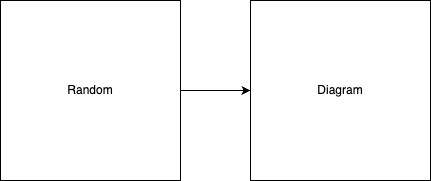

The diagram above was exported from draw.io. Its source (the exported page's mxGraphModel, read from the mxfile embedded in the PNG):
<mxGraphModel dx="1434" dy="695" grid="1" gridSize="10" guides="1" tooltips="1" connect="1" arrows="1" fold="1" page="1" pageScale="1" pageWidth="850" pageHeight="1100" math="0" shadow="0">
  <root>
    <mxCell id="0" />
    <mxCell id="1" parent="0" />
    <mxCell id="WnkOj0GJBL9hNMNoP2aZ-2" style="edgeStyle=orthogonalEdgeStyle;rounded=0;orthogonalLoop=1;jettySize=auto;html=1;" edge="1" parent="1" source="STr8d45OHL_FDu--tTy5-1" target="WnkOj0GJBL9hNMNoP2aZ-1">
      <mxGeometry relative="1" as="geometry" />
    </mxCell>
    <mxCell id="STr8d45OHL_FDu--tTy5-1" value="Random" style="whiteSpace=wrap;html=1;aspect=fixed;" parent="1" vertex="1">
      <mxGeometry x="160" y="250" width="180" height="180" as="geometry" />
    </mxCell>
    <mxCell id="WnkOj0GJBL9hNMNoP2aZ-1" value="Diagram" style="whiteSpace=wrap;html=1;aspect=fixed;" vertex="1" parent="1">
      <mxGeometry x="410" y="250" width="180" height="180" as="geometry" />
    </mxCell>
  </root>
</mxGraphModel>